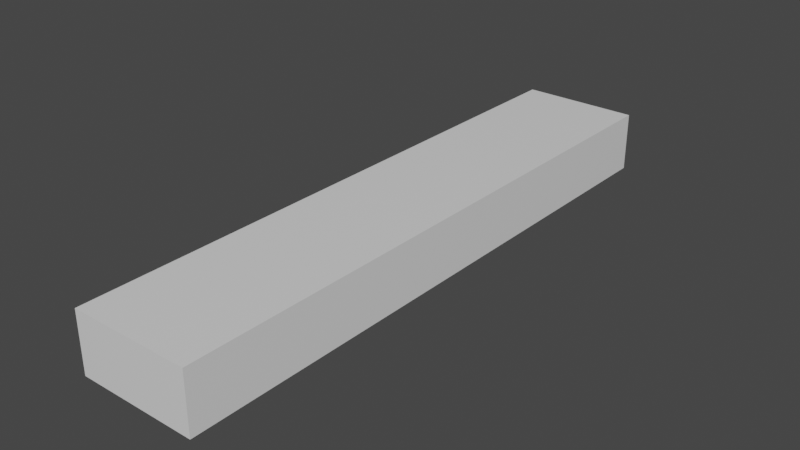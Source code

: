 # Source: plank_half.blend  (saved by Blender 3.0.42; exported with 4.5.12 LTS)
import bpy
from mathutils import Matrix  # noqa: F401  (used for matrix-valued properties, if any)

bpy.ops.wm.read_factory_settings(use_empty=True)
scene = bpy.context.scene
scene.name = 'Scene'

# ---- collections
col_collection = bpy.data.collections.new('Collection'); scene.collection.children.link(col_collection)

# ---- materials (node trees are filled in below, after node groups)
mat_material = bpy.data.materials.new('Material')
mat_material.alpha_threshold = 0.0
mat_material.use_transparent_shadow = False
mat_material.line_color = (0.0, 0.0, 0.0, 1.0)

# ---- material node trees
mat_material.use_nodes = True; mat_material.node_tree.nodes.clear()
_N = mat_material.node_tree.nodes; _L = mat_material.node_tree.links
n0 = _N.new('ShaderNodeOutputMaterial'); n0.name = 'Material Output'; n0.location = (300, 300)
n1 = _N.new('ShaderNodeBsdfPrincipled'); n1.name = 'Principled BSDF'; n1.location = (10, 300)
n1.distribution = 'GGX'
n1.subsurface_method = 'RANDOM_WALK_SKIN'
n1.inputs[2].default_value = 0.4
n1.inputs[3].default_value = 1.45
n1.inputs[27].default_value = (0.0, 0.0, 0.0, 1.0)
n1.inputs[28].default_value = 1.0
_L.new(n1.outputs[0], n0.inputs[0])
n0.is_active_output = True

# ---- world
world_world = bpy.data.worlds.new('World'); scene.world = world_world
world_world.use_nodes = True; world_world.node_tree.nodes.clear()
_N = world_world.node_tree.nodes; _L = world_world.node_tree.links
n0 = _N.new('ShaderNodeOutputWorld'); n0.name = 'World Output'; n0.location = (300, 300)
n1 = _N.new('ShaderNodeBackground'); n1.name = 'Background'; n1.location = (10, 300)
n1.inputs[0].default_value = (0.05088, 0.05088, 0.05088, 1.0)
_L.new(n1.outputs[0], n0.inputs[0])
n0.is_active_output = True
world_world.color = (0.05088, 0.05088, 0.05088)
world_world.use_sun_shadow = False
world_world.sun_shadow_jitter_overblur = 0.0

# ---- meshes
me_cube = bpy.data.meshes.new('Cube')
me_cube.from_pydata([(0.0, -1.0, 0.0), (2.98e-08, 0.0, 0.0), (-0.2, 0.0, 0.0), (-0.2, -1.0, -0.1), (-0.2, -1.0, 0.0), (-0.2, 0.0, -0.1), (2.98e-08, 0.0, -0.1), (0.0, -1.0, -0.1)], [], [(1, 6, 5, 2), (4, 3, 7, 0), (2, 5, 3, 4), (4, 0, 1, 2), (0, 7, 6, 1)])
_uv = me_cube.uv_layers.new(name='UVMap')
_uv.uv.foreach_set('vector', [1.25, 1.0, 1.25, 1.25, 1.5, 1.25, 1.5, 1.0, 1.5, 2.75, 1.5, 2.5, 1.25, 2.5, 1.25, 2.75, 1.75, 1.25, 1.5, 1.25, 1.5, 2.5, 1.75, 2.5, 1.5, 2.5, 1.25, 2.5, 1.25, 1.25, 1.5, 1.25, 1.25, 2.5, 1.0, 2.5, 1.0, 1.25, 1.25, 1.25])
me_cube.materials.append(mat_material)
me_cube.use_remesh_preserve_volume = False
me_cube.use_remesh_preserve_attributes = False
me_cube.use_mirror_vertex_groups = False
me_cube.update()

# ---- objects
ob_cube = bpy.data.objects.new('Cube', me_cube)

# ---- transforms, parenting, visibility, modifiers, constraints
ob_cube.location = (0.0, 0.0, 0.0)
ob_cube.lock_rotations_4d = False
ob_cube.empty_display_type = 'ARROWS'
ob_cube.lineart.crease_threshold = 0.0

# ---- collection membership
col_collection.objects.link(ob_cube)

# ---- scene / render settings (as saved in the file)
scene.frame_start = 1; scene.frame_end = 250; scene.frame_set(1)
scene.render.engine = 'BLENDER_EEVEE_NEXT'
scene.cycles.sampling_pattern = 'TABULATED_SOBOL'
scene.cycles.use_light_tree = False
scene.view_settings.view_transform = 'Filmic'
bpy.context.view_layer.update()

# ---- added for rendering (the .blend has no active camera and no usable light): camera, sun
cam_auto = bpy.data.cameras.new('AutoCamera')
cam_auto.lens = 50.0
cam_auto.sensor_width = 36.0
cam_auto.clip_end = 1000.0
ob_auto_camera = bpy.data.objects.new('AutoCamera', cam_auto)
scene.collection.objects.link(ob_auto_camera)
ob_auto_camera.location = (0.848073, -1.63769, 0.708458)
ob_auto_camera.rotation_euler = (1.09748, -7.21219e-08, 0.694738)
scene.camera = ob_auto_camera
light_auto_sun = bpy.data.lights.new('AutoSun', 'SUN')
light_auto_sun.energy = 3.0
light_auto_sun.angle = 0.0523599
ob_auto_sun = bpy.data.objects.new('AutoSun', light_auto_sun)
scene.collection.objects.link(ob_auto_sun)
ob_auto_sun.rotation_euler = (0.872665, 0.174533, 0.523599)
bpy.context.view_layer.update()
